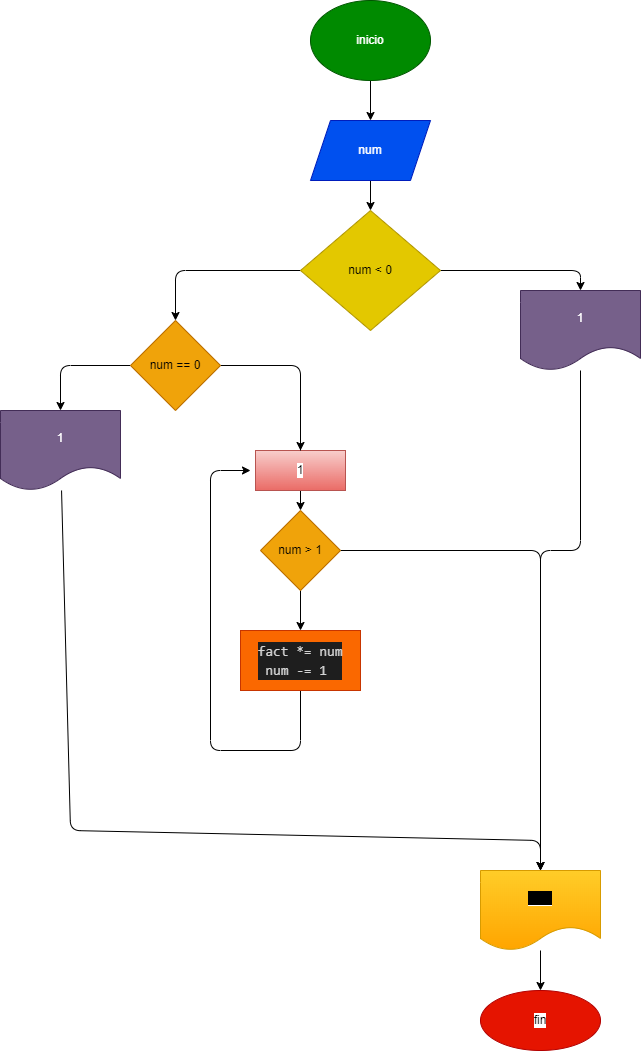

The diagram above was exported from draw.io. Its source (the exported page's mxGraphModel, read from the mxfile embedded in the PNG):
<mxGraphModel dx="470" dy="478" grid="1" gridSize="10" guides="1" tooltips="1" connect="1" arrows="1" fold="1" page="1" pageScale="1" pageWidth="827" pageHeight="1169" math="0" shadow="0">
  <root>
    <mxCell id="0" />
    <mxCell id="1" parent="0" />
    <mxCell id="4" value="" style="edgeStyle=none;html=1;" parent="1" source="2" target="3" edge="1">
      <mxGeometry relative="1" as="geometry" />
    </mxCell>
    <mxCell id="2" value="inicio" style="ellipse;whiteSpace=wrap;html=1;fillColor=#008a00;fontColor=#ffffff;strokeColor=#005700;" parent="1" vertex="1">
      <mxGeometry x="320" y="10" width="120" height="80" as="geometry" />
    </mxCell>
    <mxCell id="6" value="" style="edgeStyle=none;html=1;" parent="1" source="3" target="5" edge="1">
      <mxGeometry relative="1" as="geometry" />
    </mxCell>
    <mxCell id="3" value="num" style="shape=parallelogram;perimeter=parallelogramPerimeter;whiteSpace=wrap;html=1;fixedSize=1;fillColor=#0050ef;fontColor=#ffffff;strokeColor=#001DBC;" parent="1" vertex="1">
      <mxGeometry x="320" y="130" width="120" height="60" as="geometry" />
    </mxCell>
    <mxCell id="8" value="" style="edgeStyle=none;html=1;entryX=0.5;entryY=0;entryDx=0;entryDy=0;" parent="1" source="5" target="9" edge="1">
      <mxGeometry relative="1" as="geometry">
        <mxPoint x="540" y="280" as="targetPoint" />
        <Array as="points">
          <mxPoint x="590" y="280" />
        </Array>
      </mxGeometry>
    </mxCell>
    <mxCell id="11" value="" style="edgeStyle=none;html=1;entryX=0.5;entryY=0;entryDx=0;entryDy=0;" parent="1" source="5" target="12" edge="1">
      <mxGeometry relative="1" as="geometry">
        <mxPoint x="190" y="300" as="targetPoint" />
        <Array as="points">
          <mxPoint x="185" y="280" />
        </Array>
      </mxGeometry>
    </mxCell>
    <mxCell id="5" value="num &amp;lt; 0" style="rhombus;whiteSpace=wrap;html=1;fillColor=#e3c800;fontColor=#000000;strokeColor=#B09500;" parent="1" vertex="1">
      <mxGeometry x="310" y="220" width="140" height="120" as="geometry" />
    </mxCell>
    <mxCell id="30" style="edgeStyle=none;html=1;fontColor=#000000;entryX=0.5;entryY=0;entryDx=0;entryDy=0;" parent="1" source="9" target="26" edge="1">
      <mxGeometry relative="1" as="geometry">
        <mxPoint x="690" y="680" as="targetPoint" />
        <Array as="points">
          <mxPoint x="590" y="560" />
          <mxPoint x="550" y="560" />
        </Array>
      </mxGeometry>
    </mxCell>
    <mxCell id="9" value="1" style="shape=document;whiteSpace=wrap;html=1;boundedLbl=1;fillColor=#76608a;fontColor=#ffffff;strokeColor=#432D57;" parent="1" vertex="1">
      <mxGeometry x="530" y="300" width="120" height="80" as="geometry" />
    </mxCell>
    <mxCell id="14" style="edgeStyle=none;html=1;entryX=0.5;entryY=0;entryDx=0;entryDy=0;" parent="1" source="12" target="13" edge="1">
      <mxGeometry relative="1" as="geometry">
        <Array as="points">
          <mxPoint x="70" y="375" />
        </Array>
      </mxGeometry>
    </mxCell>
    <mxCell id="22" style="edgeStyle=none;html=1;entryX=0.5;entryY=0;entryDx=0;entryDy=0;" parent="1" source="12" target="23" edge="1">
      <mxGeometry relative="1" as="geometry">
        <mxPoint x="310" y="400" as="targetPoint" />
        <Array as="points">
          <mxPoint x="310" y="375" />
        </Array>
      </mxGeometry>
    </mxCell>
    <mxCell id="12" value="num == 0" style="rhombus;whiteSpace=wrap;html=1;fillColor=#f0a30a;fontColor=#000000;strokeColor=#BD7000;" parent="1" vertex="1">
      <mxGeometry x="140" y="330" width="90" height="90" as="geometry" />
    </mxCell>
    <mxCell id="31" style="edgeStyle=none;html=1;fontColor=#000000;entryX=0.5;entryY=0;entryDx=0;entryDy=0;" parent="1" source="13" target="26" edge="1">
      <mxGeometry relative="1" as="geometry">
        <mxPoint x="80" y="970" as="targetPoint" />
        <Array as="points">
          <mxPoint x="80" y="840" />
          <mxPoint x="550" y="850" />
        </Array>
      </mxGeometry>
    </mxCell>
    <mxCell id="13" value="1" style="shape=document;whiteSpace=wrap;html=1;boundedLbl=1;fillColor=#76608a;fontColor=#ffffff;strokeColor=#432D57;" parent="1" vertex="1">
      <mxGeometry x="10" y="420" width="120" height="80" as="geometry" />
    </mxCell>
    <mxCell id="18" value="" style="edgeStyle=none;html=1;" parent="1" source="15" target="17" edge="1">
      <mxGeometry relative="1" as="geometry" />
    </mxCell>
    <mxCell id="27" style="edgeStyle=none;html=1;entryX=0.5;entryY=0;entryDx=0;entryDy=0;" parent="1" source="15" target="26" edge="1">
      <mxGeometry relative="1" as="geometry">
        <Array as="points">
          <mxPoint x="550" y="560" />
        </Array>
      </mxGeometry>
    </mxCell>
    <mxCell id="15" value="num &amp;gt; 1" style="rhombus;whiteSpace=wrap;html=1;fillColor=#f0a30a;strokeColor=#BD7000;fontColor=#000000;" parent="1" vertex="1">
      <mxGeometry x="270" y="520" width="80" height="80" as="geometry" />
    </mxCell>
    <mxCell id="24" style="edgeStyle=none;html=1;" parent="1" source="17" edge="1">
      <mxGeometry relative="1" as="geometry">
        <mxPoint x="260" y="480" as="targetPoint" />
        <Array as="points">
          <mxPoint x="310" y="760" />
          <mxPoint x="220" y="760" />
          <mxPoint x="220" y="480" />
        </Array>
      </mxGeometry>
    </mxCell>
    <mxCell id="17" value="&lt;div style=&quot;color: rgb(212 , 212 , 212) ; background-color: rgb(30 , 30 , 30) ; font-family: &amp;#34;consolas&amp;#34; , &amp;#34;courier new&amp;#34; , monospace ; font-size: 14px ; line-height: 19px&quot;&gt;fact *= num&lt;/div&gt;&lt;div style=&quot;color: rgb(212 , 212 , 212) ; background-color: rgb(30 , 30 , 30) ; font-family: &amp;#34;consolas&amp;#34; , &amp;#34;courier new&amp;#34; , monospace ; font-size: 14px ; line-height: 19px&quot;&gt;num -= 1&amp;nbsp;&lt;/div&gt;" style="whiteSpace=wrap;html=1;fillColor=#fa6800;strokeColor=#C73500;fontColor=#000000;" parent="1" vertex="1">
      <mxGeometry x="250" y="640" width="120" height="60" as="geometry" />
    </mxCell>
    <mxCell id="21" value="" style="edgeStyle=none;html=1;startArrow=none;" parent="1" source="23" target="15" edge="1">
      <mxGeometry relative="1" as="geometry">
        <mxPoint x="310" y="440" as="sourcePoint" />
      </mxGeometry>
    </mxCell>
    <mxCell id="23" value="1" style="rounded=0;whiteSpace=wrap;html=1;labelBackgroundColor=#FFFFFF;strokeColor=#b85450;fillColor=#f8cecc;gradientColor=#ea6b66;" parent="1" vertex="1">
      <mxGeometry x="265" y="460" width="90" height="40" as="geometry" />
    </mxCell>
    <mxCell id="25" value="" style="edgeStyle=none;html=1;endArrow=none;" parent="1" target="23" edge="1">
      <mxGeometry relative="1" as="geometry">
        <mxPoint x="310" y="440" as="sourcePoint" />
        <mxPoint x="310" y="520" as="targetPoint" />
      </mxGeometry>
    </mxCell>
    <mxCell id="29" value="" style="edgeStyle=none;html=1;" parent="1" source="26" target="28" edge="1">
      <mxGeometry relative="1" as="geometry" />
    </mxCell>
    <mxCell id="26" value="&lt;span style=&quot;background-color: rgb(0 , 0 , 0)&quot;&gt;num&lt;/span&gt;" style="shape=document;whiteSpace=wrap;html=1;boundedLbl=1;labelBackgroundColor=#FFFFFF;strokeColor=#d79b00;fillColor=#ffcd28;gradientColor=#ffa500;" parent="1" vertex="1">
      <mxGeometry x="490" y="880" width="120" height="80" as="geometry" />
    </mxCell>
    <mxCell id="28" value="&lt;font color=&quot;#000000&quot;&gt;fin&lt;/font&gt;" style="ellipse;whiteSpace=wrap;html=1;fillColor=#e51400;strokeColor=#B20000;labelBackgroundColor=#FFFFFF;fontColor=#ffffff;" parent="1" vertex="1">
      <mxGeometry x="490" y="1000" width="120" height="60" as="geometry" />
    </mxCell>
  </root>
</mxGraphModel>